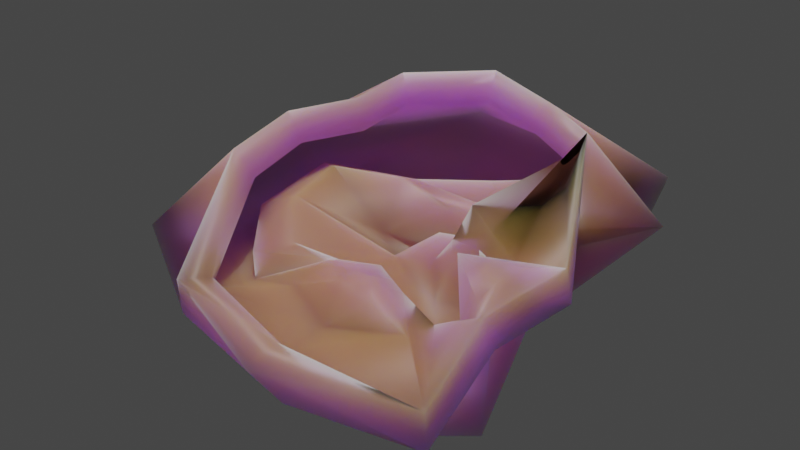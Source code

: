 # Source: ear.blend  (saved by Blender 3.1.7; exported with 4.5.12 LTS)
import bpy
from mathutils import Matrix  # noqa: F401  (used for matrix-valued properties, if any)

bpy.ops.wm.read_factory_settings(use_empty=True)
scene = bpy.context.scene
scene.name = 'Scene'

# ---- collections
col_collection = bpy.data.collections.new('Collection'); scene.collection.children.link(col_collection)

# ---- materials (node trees are filled in below, after node groups)
mat_earmat = bpy.data.materials.new('EarMat')
mat_earmat.use_transparent_shadow = False

# ---- material node trees
mat_earmat.use_nodes = True; mat_earmat.node_tree.nodes.clear()
_N = mat_earmat.node_tree.nodes; _L = mat_earmat.node_tree.links
n0 = _N.new('ShaderNodeBsdfPrincipled'); n0.name = 'Principled BSDF'; n0.location = (10, 300)
n0.distribution = 'GGX'
n0.subsurface_method = 'RANDOM_WALK_SKIN'
n0.inputs[0].default_value = (0.5421, 0.2007, 0.1174, 1.0)
n0.inputs[3].default_value = 1.45
n0.inputs[8].default_value = 1.0
n0.inputs[9].default_value = (1.0, 0.2, 1.0)
n0.inputs[10].default_value = 0.4
n0.inputs[27].default_value = (0.0, 0.0, 0.0, 1.0)
n0.inputs[28].default_value = 1.0
n1 = _N.new('ShaderNodeOutputMaterial'); n1.name = 'Material Output'; n1.location = (300, 300)
_L.new(n0.outputs[0], n1.inputs[0])
n1.is_active_output = True

# ---- world
world_world = bpy.data.worlds.new('World'); scene.world = world_world
world_world.use_nodes = True; world_world.node_tree.nodes.clear()
_N = world_world.node_tree.nodes; _L = world_world.node_tree.links
n0 = _N.new('ShaderNodeOutputWorld'); n0.name = 'World Output'; n0.location = (300, 300)
n1 = _N.new('ShaderNodeBackground'); n1.name = 'Background'; n1.location = (10, 300)
n1.inputs[0].default_value = (0.05088, 0.05088, 0.05088, 1.0)
_L.new(n1.outputs[0], n0.inputs[0])
n0.is_active_output = True
world_world.color = (0.05088, 0.05088, 0.05088)
world_world.use_sun_shadow = False
world_world.sun_shadow_jitter_overblur = 0.0

# ---- lights
light_sun_001 = bpy.data.lights.new('Sun.001', 'SUN')
light_sun_001.transmission_factor = 0.0
light_sun_001.energy = 2.01
light_sun_001.shadow_soft_size = 0.125

# ---- meshes
me_circle = bpy.data.meshes.new('Circle')
me_circle.from_pydata([(0.4198, 1.109, 0.2364), (0.6497, -0.2283, -0.00108), (1.253, -0.8341, -0.00108), (-0.02902, 1.326, 0.2364), (-0.2724, 0.5629, 0.2364), (-0.2831, -0.2005, 0.2364), (0.005602, -0.7403, 0.05999), (0.5886, -0.9234, 0.05999), (0.4149, -0.1042, -0.00108), (0.003794, -0.246, 0.03137), (-0.1868, -0.02637, 0.1207), (-0.2897, 0.3506, 0.1207), (-0.04983, 0.7182, -0.00108), (0.3024, 0.5475, -0.00108), (0.6509, 0.6782, -0.00108), (0.7151, 0.951, 0.2364), (0.5305, 0.428, 0.1244), (0.2697, 0.9578, -0.00108), (0.5747, 1.059, -0.00108), (0.8561, 1.49, 0.0008721), (-0.3558, 1.717, 0.0008721), (-0.9118, 0.7648, 0.0008721), (-0.6144, -0.3856, 0.0008721), (-0.01517, -0.734, 0.0008721), (0.7342, -0.9141, 0.0008721), (1.061, 1.023, 0.0008721), (0.02097, 0.369, -0.136), (1.105, -0.2676, 0.0672), (0.7605, 0.00695, 0.1229), (1.145, 0.2901, 0.0672), (0.913, -0.3463, -0.00108), (0.9705, -0.2465, -0.00108), (0.6497, -0.4103, -0.1423), (0.2648, 0.179, -0.1133), (0.1136, 0.3333, -0.2198), (0.3344, 0.5479, -0.2198), (0.6552, 0.6417, -0.2198), (0.8831, 0.6691, -0.1264), (0.5596, 0.3696, -0.00108), (0.4204, 0.3181, -0.00108), (0.421, 0.8658, -0.122), (0.8985, 0.6111, -0.00108), (0.4276, -0.117, -0.1173), (0.4669, 0.2253, -0.08563), (0.595, 0.06138, -0.1915), (0.8072, 0.179, -0.1915), (0.9018, 0.1538, -0.09866), (0.6076, 0.1643, -0.0426), (0.5217, 0.2918, 0.005554), (0.8724, 0.2862, 0.005554), (0.9164, -0.3681, -0.3279), (1.006, -0.2406, -0.3539), (0.8773, -0.4813, -0.00108), (0.5323, -0.1663, -0.00108), (0.2325, -0.1844, -0.00108), (-0.0325, -0.463, -0.07213), (0.1979, -0.4348, -0.03515), (0.4716, -0.5346, -0.08518), (0.5277, -0.7901, -0.05013), (-0.3407, -0.09073, -0.07213), (-0.5075, 0.5459, -0.07213), (-0.09641, 1.104, -0.2634), (0.1113, 1.227, -0.2287), (0.9523, 1.127, 0.0008721), (0.6882, 0.8643, -0.1747), (-0.01443, 0.5436, 0.07474), (0.5819, -0.3407, 0.05977), (0.5232, -0.3096, 0.05977), (0.933, -0.1303, 0.09504), (0.9526, 0.1485, 0.09504), (1.049, 0.2193, 0.08112), (1.019, -0.199, 0.08112), (0.9395, -0.03739, 0.1242), (0.9461, 0.05557, 0.1242), (1.029, -0.05955, 0.1103), (1.039, 0.07988, 0.1103), (0.3276, -0.2287, 0.02864), (0.3863, -0.2597, 0.02864), (0.2364, -0.2688, 0.02864), (-0.09051, -0.4155, 0.02158), (-0.3399, -0.1195, 0.06625), (-0.4517, 0.4483, 0.06625), (0.6654, -0.4587, 0.05062), (0.4974, -0.4221, 0.06269), (0.429, -0.3972, 0.04713), (-0.3386, 1.011, 0.2364), (-0.4094, 0.2422, 0.2364)], [], [(15, 0, 19, 63, 25), (5, 6, 23, 22), (85, 4, 21), (6, 7, 24, 23), (86, 5, 22), (0, 3, 20, 19), (21, 22, 59, 60), (20, 21, 60, 61), (11, 12, 81), (35, 13, 26), (79, 55, 54), (77, 76, 78), (57, 52, 82), (23, 24, 2, 58), (2, 24, 7), (1, 52, 2, 30), (27, 31, 30, 2), (13, 12, 65), (12, 11, 65), (11, 10, 26), (26, 10, 34), (33, 34, 10), (34, 33, 39), (35, 34, 39), (13, 14, 12), (14, 40, 12), (17, 12, 40), (18, 17, 40), (40, 64, 18), (40, 14, 37), (35, 26, 34), (36, 13, 35), (14, 13, 36), (36, 37, 14), (63, 19, 18, 64), (16, 15, 25, 41), (37, 41, 25), (38, 41, 37), (37, 36, 38), (39, 38, 36), (36, 35, 39), (17, 18, 19, 62), (20, 62, 19), (62, 20, 61), (9, 54, 8, 42), (10, 9, 33), (33, 9, 42), (44, 47, 43), (47, 48, 43), (43, 48, 38), (39, 43, 38), (15, 49, 29), (15, 16, 49), (45, 47, 44), (48, 47, 49), (47, 45, 49), (46, 49, 45), (46, 29, 49), (29, 46, 70), (71, 27, 74), (68, 28, 71), (42, 8, 53, 1, 32), (39, 33, 43), (43, 33, 44), (33, 42, 44), (48, 49, 16), (42, 32, 44), (44, 32, 50, 51), (44, 51, 45), (46, 45, 51), (52, 58, 2), (52, 57, 58), (57, 23, 58), (83, 57, 82), (77, 78, 84), (56, 23, 57), (84, 78, 56), (54, 55, 78), (55, 23, 56), (17, 62, 61, 12), (81, 60, 59, 80), (80, 59, 55, 79), (22, 23, 55, 59), (25, 63, 64, 37), (64, 40, 37), (26, 13, 65), (65, 11, 26), (46, 51, 28), (31, 28, 51), (30, 50, 32, 1), (31, 51, 50, 30), (53, 67, 66, 1), (69, 28, 73), (31, 27, 71), (28, 31, 71), (73, 75, 70, 69), (70, 28, 69), (46, 28, 70), (68, 71, 74, 72), (72, 74, 75, 73), (28, 68, 72), (28, 72, 73), (75, 29, 70), (27, 29, 75, 74), (55, 56, 78), (54, 78, 76, 8), (53, 77, 67), (83, 84, 57), (8, 76, 77, 53), (10, 80, 79, 9), (11, 81, 80, 10), (9, 79, 54), (61, 60, 81), (12, 61, 81), (67, 77, 84, 83), (56, 57, 84), (67, 83, 82, 66), (82, 52, 66), (52, 1, 66), (41, 38, 48), (41, 48, 16), (4, 86, 21), (21, 86, 22), (3, 85, 20), (20, 85, 21)])
me_circle.polygons.foreach_set('use_smooth', [True] * 125)
_uv = me_circle.uv_layers.new(name='UVMap')
_uv.uv.foreach_set('vector', [0.0, 0.0, 0.0, 0.0, 0.0, 0.0, 0.0, 0.0, 0.0, 0.0, 0.0, 0.0, 0.0, 0.0, 0.0, 0.0, 0.0, 0.0, 0.0, 0.0, 0.0, 0.0, 0.0, 0.0, 0.0, 0.0, 0.0, 0.0, 0.0, 0.0, 0.0, 0.0, 0.0, 0.0, 0.0, 0.0, 0.0, 0.0, 0.0, 0.0, 0.0, 0.0, 0.0, 0.0, 0.0, 0.0, 0.0, 0.0, 0.0, 0.0, 0.0, 0.0, 0.0, 0.0, 0.0, 0.0, 0.0, 0.0, 0.0, 0.0, 0.0, 0.0, 0.0, 0.0, 0.0, 0.0, 0.0, 0.0, 0.0, 0.0, 0.0, 0.0, 0.0, 0.0, 0.0, 0.0, 0.0, 0.0, 0.0, 0.0, 0.0, 0.0, 0.0, 0.0, 0.0, 0.0, 0.0, 0.0, 0.0, 0.0, 0.0, 0.0, 0.0, 0.0, 0.0, 0.0, 0.0, 0.0, 0.0, 0.0, 0.0, 0.0, 0.0, 0.0, 0.0, 0.0, 0.0, 0.0, 0.0, 0.0, 0.0, 0.0, 0.0, 0.0, 0.0, 0.0, 0.0, 0.0, 0.0, 0.0, 0.0, 0.0, 0.0, 0.0, 0.0, 0.0, 0.0, 0.0, 0.0, 0.0, 0.0, 0.0, 0.0, 0.0, 0.0, 0.0, 0.0, 0.0, 0.0, 0.0, 0.0, 0.0, 0.0, 0.0, 0.0, 0.0, 0.0, 0.0, 0.0, 0.0, 0.0, 0.0, 0.0, 0.0, 0.0, 0.0, 0.0, 0.0, 0.0, 0.0, 0.0, 0.0, 0.0, 0.0, 0.0, 0.0, 0.0, 0.0, 0.0, 0.0, 0.0, 0.0, 0.0, 0.0, 0.0, 0.0, 0.0, 0.0, 0.0, 0.0, 0.0, 0.0, 0.0, 0.0, 0.0, 0.0, 0.0, 0.0, 0.0, 0.0, 0.0, 0.0, 0.0, 0.0, 0.0, 0.0, 0.0, 0.0, 0.0, 0.0, 0.0, 0.0, 0.0, 0.0, 0.0, 0.0, 0.0, 0.0, 0.0, 0.0, 0.0, 0.0, 0.0, 0.0, 0.0, 0.0, 0.0, 0.0, 0.0, 0.0, 0.0, 0.0, 0.0, 0.0, 0.0, 0.0, 0.0, 0.0, 0.0, 0.0, 0.0, 0.0, 0.0, 0.0, 0.0, 0.0, 0.0, 0.0, 0.0, 0.0, 0.0, 0.0, 0.0, 0.0, 0.0, 0.0, 0.0, 0.0, 0.0, 0.0, 0.0, 0.0, 0.0, 0.0, 0.0, 0.0, 0.0, 0.0, 0.0, 0.0, 0.0, 0.0, 0.0, 0.0, 0.0, 0.0, 0.0, 0.0, 0.0, 0.0, 0.0, 0.0, 0.0, 0.0, 0.0, 0.0, 0.0, 0.0, 0.0, 0.0, 0.0, 0.0, 0.0, 0.0, 0.0, 0.0, 0.0, 0.0, 0.0, 0.0, 0.0, 0.0, 0.0, 0.0, 0.0, 0.0, 0.0, 0.0, 0.0, 0.0, 0.0, 0.0, 0.0, 0.0, 0.0, 0.0, 0.0, 0.0, 0.0, 0.0, 0.0, 0.0, 0.0, 0.0, 0.0, 0.0, 0.0, 0.0, 0.0, 0.0, 0.0, 0.0, 0.0, 0.0, 0.0, 0.0, 0.0, 0.0, 0.0, 0.0, 0.0, 0.0, 0.0, 0.0, 0.0, 0.0, 0.0, 0.0, 0.0, 0.0, 0.0, 0.0, 0.0, 0.0, 0.0, 0.0, 0.0, 0.0, 0.0, 0.0, 0.0, 0.0, 0.0, 0.0, 0.0, 0.0, 0.0, 0.0, 0.0, 0.0, 0.0, 0.0, 0.0, 0.0, 0.0, 0.0, 0.0, 0.0, 0.0, 0.0, 0.0, 0.0, 0.0, 0.0, 0.0, 0.0, 0.0, 0.0, 0.0, 0.0, 0.0, 0.0, 0.0, 0.0, 0.0, 0.0, 0.0, 0.0, 0.0, 0.0, 0.0, 0.0, 0.0, 0.0, 0.0, 0.0, 0.0, 0.0, 0.0, 0.0, 0.0, 0.0, 0.0, 0.0, 0.0, 0.0, 0.0, 0.0, 0.0, 0.0, 0.0, 0.0, 0.0, 0.0, 0.0, 0.0, 0.0, 0.0, 0.0, 0.0, 0.0, 0.0, 0.0, 0.0, 0.0, 0.0, 0.0, 0.0, 0.0, 0.0, 0.0, 0.0, 0.0, 0.0, 0.0, 0.0, 0.0, 0.0, 0.0, 0.0, 0.0, 0.0, 0.0, 0.0, 0.0, 0.0, 0.0, 0.0, 0.0, 0.0, 0.0, 0.0, 0.0, 0.0, 0.0, 0.0, 0.0, 0.0, 0.0, 0.0, 0.0, 0.0, 0.0, 0.0, 0.0, 0.0, 0.0, 0.0, 0.0, 0.0, 0.0, 0.0, 0.0, 0.0, 0.0, 0.0, 0.0, 0.0, 0.0, 0.0, 0.0, 0.0, 0.0, 0.0, 0.0, 0.0, 0.0, 0.0, 0.0, 0.0, 0.0, 0.0, 0.0, 0.0, 0.0, 0.0, 0.0, 0.0, 0.0, 0.0, 0.0, 0.0, 0.0, 0.0, 0.0, 0.0, 0.0, 0.0, 0.0, 0.0, 0.0, 0.0, 0.0, 0.0, 0.0, 0.0, 0.0, 0.0, 0.0, 0.0, 0.0, 0.0, 0.0, 0.0, 0.0, 0.0, 0.0, 0.0, 0.0, 0.0, 0.0, 0.0, 0.0, 0.0, 0.0, 0.0, 0.0, 0.0, 0.0, 0.0, 0.0, 0.0, 0.0, 0.0, 0.0, 0.0, 0.0, 0.0, 0.0, 0.0, 0.0, 0.0, 0.0, 0.0, 0.0, 0.0, 0.0, 0.0, 0.0, 0.0, 0.0, 0.0, 0.0, 0.0, 0.0, 0.0, 0.0, 0.0, 0.0, 0.0, 0.0, 0.0, 0.0, 0.0, 0.0, 0.0, 0.0, 0.0, 0.0, 0.0, 0.0, 0.0, 0.0, 0.0, 0.0, 0.0, 0.0, 0.0, 0.0, 0.0, 0.0, 0.0, 0.0, 0.0, 0.0, 0.0, 0.0, 0.0, 0.0, 0.0, 0.0, 0.0, 0.0, 0.0, 0.0, 0.0, 0.0, 0.0, 0.0, 0.0, 0.0, 0.0, 0.0, 0.0, 0.0, 0.0, 0.0, 0.0, 0.0, 0.0, 0.0, 0.0, 0.0, 0.0, 0.0, 0.0, 0.0, 0.0, 0.0, 0.0, 0.0, 0.0, 0.0, 0.0, 0.0, 0.0, 0.0, 0.0, 0.0, 0.0, 0.0, 0.0, 0.0, 0.0, 0.0, 0.0, 0.0, 0.0, 0.0, 0.0, 0.0, 0.0, 0.0, 0.0, 0.0, 0.0, 0.0, 0.0, 0.0, 0.0, 0.0, 0.0, 0.0, 0.0, 0.0, 0.0, 0.0, 0.0, 0.0, 0.0, 0.0, 0.0, 0.0, 0.0, 0.0, 0.0, 0.0, 0.0, 0.0, 0.0, 0.0, 0.0, 0.0, 0.0, 0.0, 0.0, 0.0, 0.0, 0.0, 0.0, 0.0, 0.0, 0.0, 0.0, 0.0, 0.0, 0.0, 0.0, 0.0, 0.0, 0.0, 0.0, 0.0, 0.0, 0.0, 0.0, 0.0, 0.0, 0.0, 0.0, 0.0, 0.0, 0.0, 0.0, 0.0, 0.0, 0.0, 0.0, 0.0, 0.0, 0.0, 0.0, 0.0, 0.0, 0.0, 0.0, 0.0, 0.0, 0.0, 0.0, 0.0, 0.0, 0.0, 0.0, 0.0, 0.0, 0.0, 0.0, 0.0, 0.0, 0.0, 0.0, 0.0, 0.0, 0.0, 0.0, 0.0, 0.0, 0.0, 0.0, 0.0, 0.0, 0.0, 0.0, 0.0, 0.0, 0.0, 0.0, 0.0, 0.0, 0.0, 0.0, 0.0, 0.0, 0.0, 0.0, 0.0, 0.0, 0.0, 0.0, 0.0, 0.0, 0.0, 0.0, 0.0, 0.0, 0.0, 0.0, 0.0, 0.0, 0.0, 0.0, 0.0, 0.0, 0.0, 0.0, 0.0, 0.0, 0.0, 0.0, 0.0, 0.0, 0.0, 0.0, 0.0, 0.0, 0.0, 0.0, 0.0, 0.0, 0.0, 0.0, 0.0, 0.0, 0.0, 0.0, 0.0, 0.0, 0.0, 0.0, 0.0, 0.0, 0.0, 0.0, 0.0, 0.0, 0.0, 0.0, 0.0, 0.0])
_uv.active_render = True
_uv = me_circle.uv_layers.new(name='UV2')
_uv.uv.foreach_set('vector', [0.7178, 0.4024, 0.7425, 0.3227, 0.8684, 0.4098, 0.785, 0.4483, 0.765, 0.4794, 0.9756, 0.274, 0.9299, 0.4273, 0.9163, 0.4246, 0.8684, 0.2573, 0.6847, 0.1384, 0.5795, 0.1728, 0.6136, 0.0, 0.9299, 0.4273, 0.991, 0.5623, 1.0, 0.5883, 0.9163, 0.4246, 1.0, 0.1729, 0.9756, 0.274, 0.8684, 0.2573, 0.7425, 0.3227, 0.7747, 0.2026, 0.8684, 0.09979, 0.8684, 0.4098, 0.0, 0.4594, 0.04415, 0.1637, 0.1227, 0.2301, 0.09766, 0.3938, 0.1625, 0.6857, 0.0, 0.4594, 0.09766, 0.3938, 0.2219, 0.521, 0.1387, 0.3433, 0.2127, 0.4278, 0.1033, 0.3705, 0.6232, 0.6161, 0.6761, 0.6314, 0.6275, 0.7075, 0.47, 0.7823, 0.4433, 0.7728, 0.47, 0.6857, 0.2945, 0.1728, 0.2807, 0.182, 0.2571, 0.174, 0.312, 0.6857, 0.312, 0.7879, 0.2868, 0.7429, 0.1838, 0.06246, 0.3651, 0.0, 0.496, 0.008129, 0.3192, 0.03496, 0.7936, 0.7464, 0.7825, 0.6492, 0.7936, 0.6249, 0.3619, 0.1741, 0.4118, 0.1054, 0.496, 0.008129, 0.4241, 0.1384, 0.4711, 0.155, 0.441, 0.1622, 0.4241, 0.1384, 0.496, 0.008129, 0.2957, 0.3769, 0.2127, 0.4278, 0.2139, 0.3846, 0.2127, 0.4278, 0.1387, 0.3433, 0.2139, 0.3846, 0.1387, 0.3433, 0.1545, 0.2463, 0.2268, 0.3361, 0.2268, 0.3361, 0.1545, 0.2463, 0.2523, 0.3234, 0.2815, 0.2831, 0.2523, 0.3234, 0.1545, 0.2463, 0.2523, 0.3234, 0.2815, 0.2831, 0.3191, 0.3166, 0.1806, 0.6857, 0.1806, 0.7628, 0.117, 0.7166, 0.2957, 0.3769, 0.3855, 0.4017, 0.2127, 0.4278, 0.3855, 0.4017, 0.3383, 0.4518, 0.2127, 0.4278, 0.2981, 0.4806, 0.2127, 0.4278, 0.3383, 0.4518, 0.415, 0.6857, 0.415, 0.7669, 0.3776, 0.7387, 0.3383, 0.4518, 0.4067, 0.4443, 0.3764, 0.4991, 0.3383, 0.4518, 0.3855, 0.4017, 0.448, 0.3917, 0.3127, 0.3722, 0.2268, 0.3361, 0.2523, 0.3234, 0.634, 0.5325, 0.6761, 0.6314, 0.6232, 0.6161, 0.6897, 0.5383, 0.6761, 0.6314, 0.634, 0.5325, 0.634, 0.5325, 0.6619, 0.4794, 0.6897, 0.5383, 0.4717, 0.5073, 0.4572, 0.6008, 0.3764, 0.4991, 0.4067, 0.4443, 0.59, 0.3748, 0.7178, 0.4024, 0.765, 0.4794, 0.6583, 0.4556, 0.8246, 0.6201, 0.8582, 0.6124, 0.8487, 0.7194, 0.8582, 0.5114, 0.8582, 0.6124, 0.8246, 0.6201, 0.8246, 0.6201, 0.7968, 0.5777, 0.8582, 0.5114, 0.8566, 0.4794, 0.8582, 0.5114, 0.7968, 0.5777, 0.2254, 0.7899, 0.1806, 0.7194, 0.2254, 0.6857, 0.2981, 0.4806, 0.3764, 0.4991, 0.4572, 0.6008, 0.2751, 0.5476, 0.1625, 0.6857, 0.2751, 0.5476, 0.4572, 0.6008, 0.2751, 0.5476, 0.1625, 0.6857, 0.2219, 0.521, 0.4433, 0.6857, 0.4401, 0.7336, 0.4433, 0.778, 0.415, 0.7771, 0.1545, 0.2463, 0.1999, 0.1851, 0.2815, 0.2831, 0.2815, 0.2831, 0.1999, 0.1851, 0.3144, 0.205, 0.4931, 0.7613, 0.47, 0.7257, 0.4931, 0.7026, 0.47, 0.7257, 0.477, 0.6857, 0.4931, 0.7026, 0.806, 0.7942, 0.7947, 0.7647, 0.806, 0.7464, 0.7453, 0.8026, 0.7164, 0.8026, 0.7383, 0.7661, 0.6232, 0.6835, 0.5679, 0.5148, 0.6232, 0.4802, 0.6232, 0.6835, 0.5138, 0.5958, 0.5679, 0.5148, 0.2254, 0.7194, 0.2731, 0.7603, 0.234, 0.7794, 0.496, 0.5644, 0.497, 0.5242, 0.5679, 0.5148, 0.2731, 0.7603, 0.2254, 0.7194, 0.2731, 0.6857, 0.7517, 0.516, 0.7319, 0.4794, 0.777, 0.5027, 0.5581, 0.4794, 0.6232, 0.4802, 0.5679, 0.5148, 0.117, 0.8023, 0.06659, 0.7409, 0.117, 0.7731, 0.7593, 0.6407, 0.7825, 0.6249, 0.758, 0.6763, 0.7361, 0.6564, 0.6897, 0.6879, 0.7593, 0.6407, 0.03215, 0.6888, 0.05551, 0.6857, 0.05746, 0.7188, 0.0594, 0.752, 0.007383, 0.7776, 0.6897, 0.8184, 0.7159, 0.7661, 0.7164, 0.8184, 0.3317, 0.2906, 0.2815, 0.2831, 0.3636, 0.2446, 0.2815, 0.2831, 0.3144, 0.205, 0.3636, 0.2446, 0.496, 0.5644, 0.5679, 0.5148, 0.5138, 0.5958, 0.3144, 0.205, 0.363, 0.1258, 0.3636, 0.2446, 0.3636, 0.2446, 0.363, 0.1258, 0.4379, 0.1269, 0.4645, 0.1563, 0.3636, 0.2446, 0.4645, 0.1563, 0.4193, 0.2693, 0.7517, 0.516, 0.777, 0.5027, 0.7968, 0.6249, 0.4118, 0.1054, 0.3192, 0.03496, 0.496, 0.008129, 0.4118, 0.1054, 0.3133, 0.09975, 0.3192, 0.03496, 0.3133, 0.09975, 0.1838, 0.06246, 0.3192, 0.03496, 0.2731, 0.7078, 0.312, 0.6857, 0.2868, 0.7429, 0.2945, 0.1728, 0.2571, 0.174, 0.3008, 0.1377, 0.2459, 0.132, 0.1838, 0.06246, 0.3133, 0.09975, 0.3008, 0.1377, 0.2571, 0.174, 0.2459, 0.132, 0.2595, 0.1947, 0.1895, 0.1296, 0.2571, 0.174, 0.1895, 0.1296, 0.1838, 0.06246, 0.2459, 0.132, 0.5752, 0.7811, 0.5057, 0.807, 0.496, 0.7498, 0.5752, 0.6835, 0.87, 0.6169, 0.9049, 0.5883, 0.9035, 0.7487, 0.8684, 0.7552, 0.8684, 0.7552, 0.9035, 0.7487, 0.9049, 0.8692, 0.8809, 0.8515, 0.04415, 0.1637, 0.1838, 0.06246, 0.1895, 0.1296, 0.1227, 0.2301, 0.496, 0.4788, 0.4717, 0.5073, 0.4067, 0.4443, 0.448, 0.3917, 0.4067, 0.4443, 0.3383, 0.4518, 0.448, 0.3917, 0.6275, 0.7075, 0.6761, 0.6314, 0.6897, 0.7097, 0.6897, 0.7097, 0.6844, 0.7919, 0.6275, 0.7075, 0.7517, 0.516, 0.7968, 0.6249, 0.6919, 0.52, 0.7092, 0.6063, 0.6919, 0.52, 0.7968, 0.6249, 0.06659, 0.8231, 0.0, 0.8231, 0.007383, 0.7776, 0.0594, 0.752, 0.3207, 0.7726, 0.312, 0.6857, 0.3515, 0.6916, 0.3496, 0.7726, 0.3344, 0.1924, 0.3259, 0.1577, 0.3397, 0.1486, 0.3619, 0.1741, 0.7361, 0.727, 0.6897, 0.6879, 0.7348, 0.7038, 0.7092, 0.6063, 0.6897, 0.6249, 0.6902, 0.5987, 0.6919, 0.52, 0.7092, 0.6063, 0.6902, 0.5987, 0.7348, 0.7038, 0.758, 0.7116, 0.7593, 0.7466, 0.7361, 0.727, 0.496, 0.6835, 0.496, 0.5924, 0.496, 0.6531, 0.06659, 0.7409, 0.117, 0.6857, 0.117, 0.7731, 0.7361, 0.6564, 0.7593, 0.6407, 0.758, 0.6763, 0.7348, 0.6803, 0.7348, 0.6803, 0.758, 0.6763, 0.758, 0.7116, 0.7348, 0.7038, 0.6897, 0.6879, 0.7361, 0.6564, 0.7348, 0.6803, 0.6897, 0.6879, 0.7348, 0.6803, 0.7348, 0.7038, 0.758, 0.7116, 0.7825, 0.7661, 0.7593, 0.7466, 0.7825, 0.6249, 0.7825, 0.7661, 0.758, 0.7116, 0.758, 0.6763, 0.1895, 0.1296, 0.2459, 0.132, 0.2571, 0.174, 0.2595, 0.1947, 0.2571, 0.174, 0.2807, 0.182, 0.3068, 0.2106, 0.3344, 0.1924, 0.2945, 0.1728, 0.3259, 0.1577, 0.7825, 0.7545, 0.7947, 0.7464, 0.7947, 0.7949, 0.3068, 0.2106, 0.2807, 0.182, 0.2945, 0.1728, 0.3344, 0.1924, 0.1545, 0.2463, 0.1164, 0.2254, 0.1725, 0.1446, 0.1999, 0.1851, 0.1387, 0.3433, 0.1033, 0.3705, 0.1164, 0.2254, 0.1545, 0.2463, 0.1999, 0.1851, 0.1725, 0.1446, 0.2595, 0.1947, 0.6057, 0.8889, 0.5752, 0.7096, 0.6057, 0.6835, 0.2127, 0.4278, 0.2219, 0.521, 0.1033, 0.3705, 0.3259, 0.1577, 0.2945, 0.1728, 0.3008, 0.1377, 0.3165, 0.1301, 0.1554, 0.8237, 0.117, 0.7764, 0.1554, 0.7628, 0.3259, 0.1577, 0.3165, 0.1301, 0.3577, 0.1169, 0.3397, 0.1486, 0.3577, 0.1169, 0.4118, 0.1054, 0.3397, 0.1486, 0.4118, 0.1054, 0.3619, 0.1741, 0.3397, 0.1486, 0.6142, 0.8079, 0.6057, 0.7037, 0.6142, 0.6835, 0.3776, 0.6857, 0.3776, 0.808, 0.3515, 0.7791, 0.5795, 0.1728, 0.496, 0.1517, 0.6136, 0.0, 0.936, 0.0, 1.0, 0.1729, 0.8684, 0.2573, 0.7747, 0.2026, 0.6847, 0.1384, 0.8684, 0.09979, 0.8684, 0.09979, 0.6847, 0.1384, 0.6136, 0.0])
me_circle.materials.append(mat_earmat)
me_circle.use_remesh_fix_poles = True
me_circle.use_remesh_preserve_attributes = False
me_circle.update()

# ---- objects
ob_ear = bpy.data.objects.new('Ear', me_circle)
ob_empty = bpy.data.objects.new('Empty', None)
ob_sun = bpy.data.objects.new('Sun', light_sun_001)

# ---- transforms, parenting, visibility, modifiers, constraints
ob_ear.location = (0.0, 0.0, 0.0)
ob_ear.scale = (1.0, 1.0, 1.11)
_m = ob_ear.modifiers.new('Solidify', 'SOLIDIFY')
_m.thickness = 0.16
_m = ob_ear.modifiers.new('Subdivision', 'SUBSURF')
_m.show_render = False
_m.levels = 2
_m = ob_ear.modifiers.new('Decimate', 'DECIMATE')
_m.show_render = False
_m.ratio = 0.2256
ob_empty.location = (0.0, 0.0, 0.0)
ob_empty.empty_display_type = 'IMAGE'
ob_empty.empty_display_size = 5.0
ob_empty.empty_image_depth = 'BACK'
ob_empty.show_empty_image_perspective = False
ob_empty.empty_image_side = 'FRONT'
ob_sun.location = (0.0, 0.0, 2.515)
ob_sun.rotation_euler = (0.0, -0.2482, -1.102)

# ---- collection membership
col_collection.objects.link(ob_ear)
col_collection.objects.link(ob_empty)
col_collection.objects.link(ob_sun)

# ---- scene / render settings (as saved in the file)
scene.frame_start = 1; scene.frame_end = 250; scene.frame_set(1)
scene.render.engine = 'BLENDER_EEVEE_NEXT'
scene.cycles.sampling_pattern = 'TABULATED_SOBOL'
scene.cycles.use_light_tree = False
scene.view_settings.view_transform = 'Filmic'
bpy.context.view_layer.update()

# ---- added for rendering (the .blend has no active camera): camera
cam_auto = bpy.data.cameras.new('AutoCamera')
cam_auto.lens = 50.0
cam_auto.sensor_width = 36.0
cam_auto.clip_end = 1000.0
ob_auto_camera = bpy.data.objects.new('AutoCamera', cam_auto)
scene.collection.objects.link(ob_auto_camera)
ob_auto_camera.location = (3.29202, -3.42138, 2.45109)
ob_auto_camera.rotation_euler = (1.09748, -7.21219e-08, 0.694738)
scene.camera = ob_auto_camera
bpy.context.view_layer.update()
